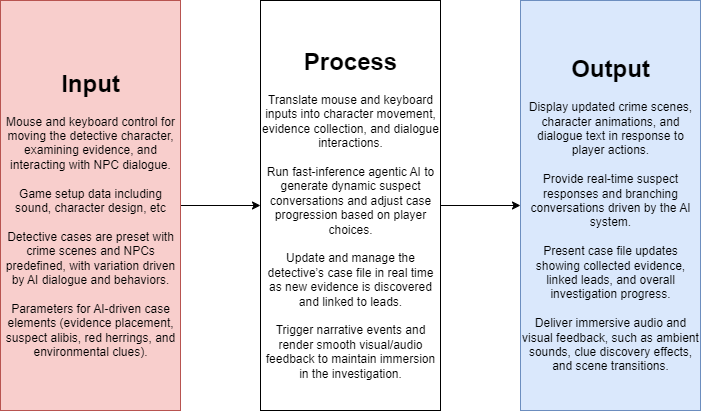

The diagram above was exported from draw.io. Its source (the exported page's mxGraphModel, read from the mxfile embedded in the PNG):
<mxGraphModel dx="1426" dy="842" grid="1" gridSize="10" guides="1" tooltips="1" connect="1" arrows="1" fold="1" page="1" pageScale="1" pageWidth="850" pageHeight="1100" math="0" shadow="0">
  <root>
    <mxCell id="0" />
    <mxCell id="1" parent="0" />
    <mxCell id="l0WcsWSsG9v-g_a3aXnf-28" value="" style="edgeStyle=orthogonalEdgeStyle;rounded=0;orthogonalLoop=1;jettySize=auto;html=1;" parent="1" source="l0WcsWSsG9v-g_a3aXnf-25" target="l0WcsWSsG9v-g_a3aXnf-26" edge="1">
      <mxGeometry relative="1" as="geometry" />
    </mxCell>
    <mxCell id="l0WcsWSsG9v-g_a3aXnf-25" value="&lt;h1&gt;Input&lt;/h1&gt;&lt;div&gt;Mouse and keyboard control for moving the detective character, examining evidence, and interacting with NPC dialogue.&lt;/div&gt;&lt;div&gt;&lt;br&gt;&lt;/div&gt;&lt;div&gt;Game setup data including sound, character design, etc&lt;/div&gt;&lt;div&gt;&lt;br&gt;&lt;/div&gt;&lt;div&gt;Detective cases are preset with crime scenes and NPCs predefined, with variation driven by AI dialogue and behaviors.&lt;br&gt;&lt;/div&gt;&lt;div&gt;&lt;br&gt;&lt;/div&gt;&lt;div&gt;Parameters for AI-driven case elements (evidence placement, suspect alibis, red herrings, and environmental clues).&lt;/div&gt;" style="rounded=0;whiteSpace=wrap;html=1;fillColor=#f8cecc;strokeColor=#b85450;align=center;" parent="1" vertex="1">
      <mxGeometry x="20" y="150" width="180" height="410" as="geometry" />
    </mxCell>
    <mxCell id="l0WcsWSsG9v-g_a3aXnf-29" value="" style="edgeStyle=orthogonalEdgeStyle;rounded=0;orthogonalLoop=1;jettySize=auto;html=1;" parent="1" source="l0WcsWSsG9v-g_a3aXnf-26" target="l0WcsWSsG9v-g_a3aXnf-27" edge="1">
      <mxGeometry relative="1" as="geometry" />
    </mxCell>
    <mxCell id="l0WcsWSsG9v-g_a3aXnf-26" value="&lt;h1&gt;Process&lt;/h1&gt;&lt;div&gt;Translate mouse and keyboard inputs into character movement, evidence collection, and dialogue interactions.&lt;/div&gt;&lt;div&gt;&lt;br&gt;&lt;/div&gt;&lt;div&gt;Run fast-inference agentic AI to generate dynamic suspect conversations and adjust case progression based on player choices.&lt;br&gt;&lt;/div&gt;&lt;div&gt;&lt;br&gt;&lt;/div&gt;&lt;div&gt;Update and manage the detective’s case file in real time as new evidence is discovered and linked to leads.&lt;br&gt;&lt;/div&gt;&lt;div&gt;&lt;br&gt;&lt;/div&gt;&lt;div&gt;Trigger narrative events and render smooth visual/audio feedback to maintain immersion in the investigation.&lt;br&gt;&lt;/div&gt;" style="rounded=0;whiteSpace=wrap;html=1;" parent="1" vertex="1">
      <mxGeometry x="280" y="150" width="180" height="410" as="geometry" />
    </mxCell>
    <mxCell id="l0WcsWSsG9v-g_a3aXnf-27" value="&lt;h1&gt;Output&lt;/h1&gt;&lt;div&gt;Display updated crime scenes, character animations, and dialogue text in response to player actions.&lt;/div&gt;&lt;div&gt;&lt;br&gt;&lt;/div&gt;&lt;div&gt;Provide real-time suspect responses and branching conversations driven by the AI system.&lt;/div&gt;&lt;div&gt;&lt;br&gt;&lt;/div&gt;&lt;div&gt;Present case file updates showing collected evidence, linked leads, and overall investigation progress.&lt;/div&gt;&lt;div&gt;&lt;br&gt;&lt;/div&gt;&lt;div&gt;Deliver immersive audio and visual feedback, such as ambient sounds, clue discovery effects, and scene transitions.&lt;br&gt;&lt;/div&gt;" style="rounded=0;whiteSpace=wrap;html=1;fillColor=#dae8fc;strokeColor=#6c8ebf;" parent="1" vertex="1">
      <mxGeometry x="540" y="150" width="180" height="410" as="geometry" />
    </mxCell>
  </root>
</mxGraphModel>